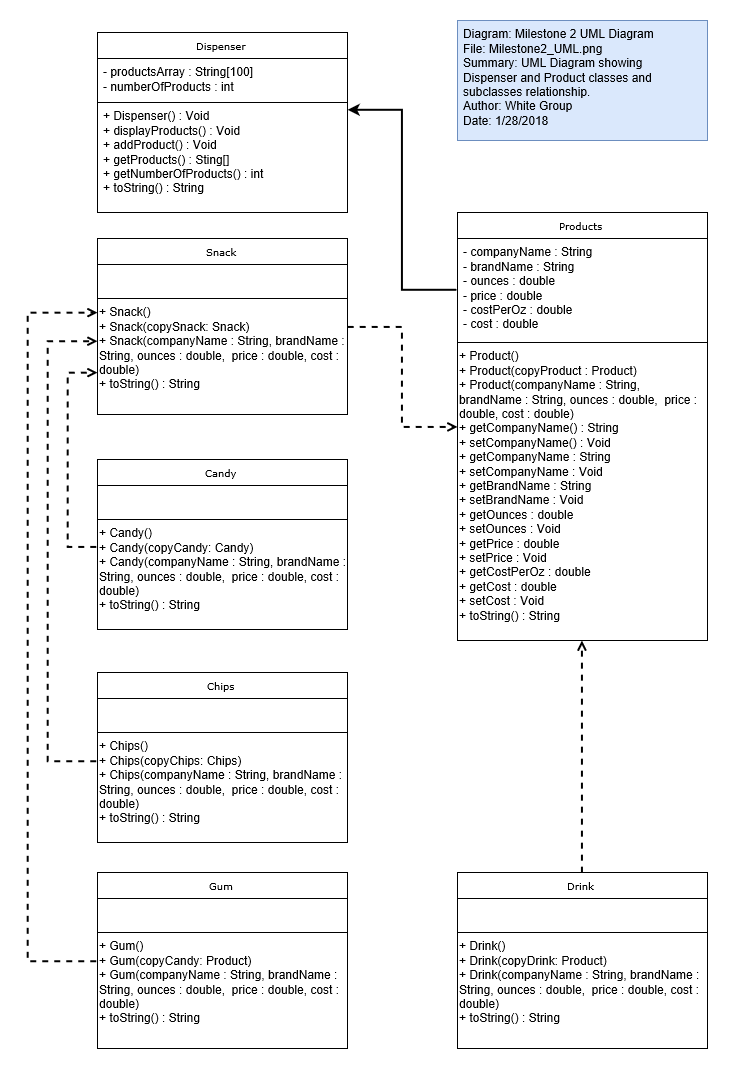

The diagram above was exported from draw.io. Its source (the exported page's mxGraphModel, read from the mxfile embedded in the PNG):
<mxGraphModel grid="1" shadow="0" math="0" background="#ffffff" pageHeight="1100" pageWidth="850" pageScale="1" page="1" fold="1" arrows="1" connect="1" tooltips="1" guides="1" gridSize="10" dy="1257" dx="1757">
  <root>
    <mxCell id="0" />
    <mxCell id="1" parent="0" />
    <mxCell id="39" parent="1" style="edgeStyle=orthogonalEdgeStyle;rounded=0;html=1;jettySize=auto;orthogonalLoop=1;strokeColor=#000000;strokeWidth=2;fontColor=#000000;exitX=0.5;exitY=0;dashed=1;endArrow=open;endFill=0;" edge="1" target="17acba5748e5396b-20" source="20">
      <mxGeometry as="geometry" relative="1" />
    </mxCell>
    <mxCell id="17acba5748e5396b-20" value="Products" parent="1" vertex="1" style="swimlane;html=1;fontStyle=0;childLayout=stackLayout;horizontal=1;startSize=26;fillColor=none;horizontalStack=0;resizeParent=1;resizeLast=0;collapsible=1;marginBottom=0;swimlaneFillColor=#ffffff;rounded=0;shadow=0;comic=0;labelBackgroundColor=none;strokeColor=#000000;strokeWidth=1;fontFamily=Verdana;fontSize=10;fontColor=#000000;align=center;">
      <mxGeometry as="geometry" height="428" width="250" y="220" x="470">
        <mxRectangle as="alternateBounds" height="26" width="80" y="42" x="330" />
      </mxGeometry>
    </mxCell>
    <mxCell id="17acba5748e5396b-21" value="&lt;div&gt;- companyName : String&lt;br&gt;- brandName : String&lt;br&gt;- ounces : double&lt;br&gt;- price :&amp;nbsp;double&lt;br&gt;- costPerOz :&amp;nbsp;double&lt;/div&gt;&lt;div&gt;- cost :&amp;nbsp;double&lt;/div&gt;" parent="17acba5748e5396b-20" vertex="1" style="text;html=1;strokeColor=#000000;fillColor=none;align=left;verticalAlign=top;spacingLeft=4;spacingRight=4;whiteSpace=wrap;overflow=hidden;rotatable=0;points=[[0,0.5],[1,0.5]];portConstraint=eastwest;perimeterSpacing=1;horizontal=1;">
      <mxGeometry as="geometry" height="104" width="250" y="26" />
    </mxCell>
    <mxCell id="10" value="&lt;div&gt;+ Product()&lt;/div&gt;&lt;div&gt;+ Product(copyProduct : Product)&lt;/div&gt;&lt;div&gt;+ Product(companyName : String, brandName : String, ounces : double,&amp;nbsp; price : double, cost : double)&lt;/div&gt;&lt;div&gt;+ getCompanyName() : String&lt;/div&gt;&lt;div&gt;+ setCompanyName() : Void&lt;/div&gt;&lt;div&gt;&lt;div&gt;+ getCompanyName : String&lt;/div&gt;&lt;div&gt;+ setCompanyName : Void&lt;br&gt;+ getBrandName : String&lt;/div&gt;&lt;div&gt;+ setBrandName : Void&lt;br&gt;+ getOunces : double&lt;/div&gt;&lt;div&gt;+ setOunces : Void&lt;br&gt;+ getPrice :&amp;nbsp;double&lt;/div&gt;&lt;div&gt;+ setPrice :&amp;nbsp;Void&lt;br&gt;+ getCostPerOz :&amp;nbsp;double&lt;/div&gt;&lt;div&gt;+ getCost :&amp;nbsp;double&lt;/div&gt;&lt;div&gt;&lt;div&gt;+ setCost :&amp;nbsp;Void&lt;/div&gt;&lt;div&gt;&lt;div&gt;+&amp;nbsp;toString() : String&lt;/div&gt;&lt;/div&gt;&lt;/div&gt;&lt;/div&gt;" parent="17acba5748e5396b-20" vertex="1" style="text;html=1;whiteSpace=wrap;">
      <mxGeometry as="geometry" height="290" width="250" y="130" />
    </mxCell>
    <mxCell id="6" value="Dispenser" parent="1" vertex="1" style="swimlane;html=1;fontStyle=0;childLayout=stackLayout;horizontal=1;startSize=26;fillColor=none;horizontalStack=0;resizeParent=1;resizeLast=0;collapsible=1;marginBottom=0;swimlaneFillColor=#ffffff;rounded=0;shadow=0;comic=0;labelBackgroundColor=none;strokeColor=#000000;strokeWidth=1;fontFamily=Verdana;fontSize=10;fontColor=#000000;align=center;">
      <mxGeometry as="geometry" height="180" width="250" y="40" x="110" />
    </mxCell>
    <mxCell id="7" value="- productsArray : String[100]&lt;br&gt;- numberOfProducts : int" parent="6" vertex="1" style="text;html=1;strokeColor=#000000;fillColor=none;align=left;verticalAlign=top;spacingLeft=4;spacingRight=4;whiteSpace=wrap;overflow=hidden;rotatable=0;points=[[0,0.5],[1,0.5]];portConstraint=eastwest;">
      <mxGeometry as="geometry" height="44" width="250" y="26" />
    </mxCell>
    <mxCell id="8" value="&lt;div&gt;+ Dispenser() : Void&lt;/div&gt;&lt;div&gt;+ displayProducts() : Void&lt;/div&gt;&lt;div&gt;+&amp;nbsp;addProduct() : Void&lt;/div&gt;&lt;div&gt;+ getProducts() : Sting[]&lt;/div&gt;&lt;div&gt;+ getNumberOfProducts() : int&lt;/div&gt;&lt;div&gt;+&amp;nbsp;toString() : String&lt;/div&gt;&lt;div&gt;&lt;/div&gt;" parent="6" vertex="1" style="text;html=1;strokeColor=none;fillColor=none;align=left;verticalAlign=top;spacingLeft=4;spacingRight=4;whiteSpace=wrap;overflow=hidden;rotatable=0;points=[[0,0.5],[1,0.5]];portConstraint=eastwest;">
      <mxGeometry as="geometry" height="110" width="250" y="70" />
    </mxCell>
    <mxCell id="12" parent="1" style="edgeStyle=orthogonalEdgeStyle;rounded=0;html=1;jettySize=auto;orthogonalLoop=1;strokeWidth=2;entryX=1.004;entryY=0.073;entryPerimeter=0;" edge="1" target="8" source="17acba5748e5396b-21">
      <mxGeometry as="geometry" relative="1">
        <mxPoint as="targetPoint" y="298" x="310" />
        <Array as="points" />
      </mxGeometry>
    </mxCell>
    <mxCell id="13" value="&lt;div&gt;Diagram: Milestone 2 UML Diagram&lt;/div&gt;&lt;div&gt;File: Milestone2_UML.png&lt;/div&gt;&lt;div&gt;Summary: UML Diagram showing Dispenser and Product classes and subclasses relationship.&lt;/div&gt;&lt;div&gt;Author: White Group&lt;/div&gt;&lt;div&gt;Date: 1/28/2018&lt;/div&gt;" parent="1" vertex="1" style="text;html=1;strokeColor=#6c8ebf;fillColor=#dae8fc;align=left;verticalAlign=top;spacingLeft=4;spacingRight=4;whiteSpace=wrap;overflow=hidden;rotatable=0;points=[[0,0.5],[1,0.5]];portConstraint=eastwest;perimeterSpacing=1;horizontal=1;">
      <mxGeometry as="geometry" height="120" width="250" y="28" x="470" />
    </mxCell>
    <mxCell id="14" value="Gum" parent="1" vertex="1" style="swimlane;html=1;fontStyle=0;childLayout=stackLayout;horizontal=1;startSize=26;fillColor=none;horizontalStack=0;resizeParent=1;resizeLast=0;collapsible=1;marginBottom=0;swimlaneFillColor=#ffffff;rounded=0;shadow=0;comic=0;labelBackgroundColor=none;strokeColor=#000000;strokeWidth=1;fontFamily=Verdana;fontSize=10;fontColor=#000000;align=center;">
      <mxGeometry as="geometry" height="176" width="250" y="880" x="110">
        <mxRectangle as="alternateBounds" height="26" width="80" y="42" x="330" />
      </mxGeometry>
    </mxCell>
    <mxCell id="15" value="&lt;div&gt;&lt;/div&gt;" parent="14" vertex="1" style="text;html=1;strokeColor=#000000;fillColor=none;align=left;verticalAlign=top;spacingLeft=4;spacingRight=4;whiteSpace=wrap;overflow=hidden;rotatable=0;points=[[0,0.5],[1,0.5]];portConstraint=eastwest;perimeterSpacing=1;horizontal=1;">
      <mxGeometry as="geometry" height="34" width="250" y="26" />
    </mxCell>
    <mxCell id="16" value="&lt;div&gt;+ Gum()&lt;/div&gt;&lt;div&gt;+ Gum(copyCandy: Product)&lt;/div&gt;&lt;div&gt;+ Gum(companyName : String, brandName : String, ounces : double,&amp;nbsp; price : double, cost : double)&lt;/div&gt;&lt;div&gt;&lt;div&gt;&lt;div&gt;&lt;div&gt;+&amp;nbsp;toString() : String&lt;/div&gt;&lt;/div&gt;&lt;/div&gt;&lt;/div&gt;" parent="14" vertex="1" style="text;html=1;whiteSpace=wrap;">
      <mxGeometry as="geometry" height="110" width="250" y="60" />
    </mxCell>
    <mxCell id="17" value="Chips" parent="1" vertex="1" style="swimlane;html=1;fontStyle=0;childLayout=stackLayout;horizontal=1;startSize=26;fillColor=none;horizontalStack=0;resizeParent=1;resizeLast=0;collapsible=1;marginBottom=0;swimlaneFillColor=#ffffff;rounded=0;shadow=0;comic=0;labelBackgroundColor=none;strokeColor=#000000;strokeWidth=1;fontFamily=Verdana;fontSize=10;fontColor=#000000;align=center;">
      <mxGeometry as="geometry" height="170" width="250" y="680" x="110">
        <mxRectangle as="alternateBounds" height="26" width="80" y="42" x="330" />
      </mxGeometry>
    </mxCell>
    <mxCell id="18" value="&lt;div&gt;&lt;/div&gt;" parent="17" vertex="1" style="text;html=1;strokeColor=#000000;fillColor=none;align=left;verticalAlign=top;spacingLeft=4;spacingRight=4;whiteSpace=wrap;overflow=hidden;rotatable=0;points=[[0,0.5],[1,0.5]];portConstraint=eastwest;perimeterSpacing=1;horizontal=1;">
      <mxGeometry as="geometry" height="34" width="250" y="26" />
    </mxCell>
    <mxCell id="19" value="&lt;div&gt;+ Chips()&lt;/div&gt;&lt;div&gt;+ Chips(copyChips: Chips)&lt;/div&gt;&lt;div&gt;+ Chips(companyName : String, brandName : String, ounces : double,&amp;nbsp; price : double, cost : double)&lt;/div&gt;&lt;div&gt;&lt;div&gt;&lt;div&gt;&lt;div&gt;+&amp;nbsp;toString() : String&lt;/div&gt;&lt;/div&gt;&lt;/div&gt;&lt;/div&gt;" parent="17" vertex="1" style="text;html=1;whiteSpace=wrap;">
      <mxGeometry as="geometry" height="110" width="250" y="60" />
    </mxCell>
    <mxCell id="20" value="Drink" parent="1" vertex="1" style="swimlane;html=1;fontStyle=0;childLayout=stackLayout;horizontal=1;startSize=26;fillColor=none;horizontalStack=0;resizeParent=1;resizeLast=0;collapsible=1;marginBottom=0;swimlaneFillColor=#ffffff;rounded=0;shadow=0;comic=0;labelBackgroundColor=none;strokeColor=#000000;strokeWidth=1;fontFamily=Verdana;fontSize=10;fontColor=#000000;align=center;">
      <mxGeometry as="geometry" height="176" width="250" y="880" x="470">
        <mxRectangle as="alternateBounds" height="26" width="80" y="42" x="330" />
      </mxGeometry>
    </mxCell>
    <mxCell id="21" value="&lt;div&gt;&lt;/div&gt;" parent="20" vertex="1" style="text;html=1;strokeColor=#000000;fillColor=none;align=left;verticalAlign=top;spacingLeft=4;spacingRight=4;whiteSpace=wrap;overflow=hidden;rotatable=0;points=[[0,0.5],[1,0.5]];portConstraint=eastwest;perimeterSpacing=1;horizontal=1;">
      <mxGeometry as="geometry" height="34" width="250" y="26" />
    </mxCell>
    <mxCell id="22" value="&lt;div&gt;+ Drink()&lt;/div&gt;&lt;div&gt;+ Drink(copyDrink: Product)&lt;/div&gt;&lt;div&gt;+ Drink(companyName : String, brandName : String, ounces : double,&amp;nbsp; price : double, cost : double)&lt;/div&gt;&lt;div&gt;&lt;div&gt;&lt;div&gt;&lt;div&gt;+&amp;nbsp;toString() : String&lt;/div&gt;&lt;/div&gt;&lt;/div&gt;&lt;/div&gt;" parent="20" vertex="1" style="text;html=1;whiteSpace=wrap;">
      <mxGeometry as="geometry" height="110" width="250" y="60" />
    </mxCell>
    <mxCell id="23" value="Candy" parent="1" vertex="1" style="swimlane;html=1;fontStyle=0;childLayout=stackLayout;horizontal=1;startSize=26;fillColor=none;horizontalStack=0;resizeParent=1;resizeLast=0;collapsible=1;marginBottom=0;swimlaneFillColor=#ffffff;rounded=0;shadow=0;comic=0;labelBackgroundColor=none;strokeColor=#000000;strokeWidth=1;fontFamily=Verdana;fontSize=10;fontColor=#000000;align=center;">
      <mxGeometry as="geometry" height="170" width="250" y="467" x="110">
        <mxRectangle as="alternateBounds" height="26" width="80" y="42" x="330" />
      </mxGeometry>
    </mxCell>
    <mxCell id="24" value="&lt;div&gt;&lt;/div&gt;" parent="23" vertex="1" style="text;html=1;strokeColor=#000000;fillColor=none;align=left;verticalAlign=top;spacingLeft=4;spacingRight=4;whiteSpace=wrap;overflow=hidden;rotatable=0;points=[[0,0.5],[1,0.5]];portConstraint=eastwest;perimeterSpacing=1;horizontal=1;">
      <mxGeometry as="geometry" height="34" width="250" y="26" />
    </mxCell>
    <mxCell id="25" value="&lt;div&gt;+ Candy()&lt;/div&gt;&lt;div&gt;+ Candy(copyCandy: Candy)&lt;/div&gt;&lt;div&gt;+ Candy(companyName : String, brandName : String, ounces : double,&amp;nbsp; price : double, cost : double)&lt;/div&gt;&lt;div&gt;&lt;div&gt;&lt;div&gt;&lt;div&gt;+&amp;nbsp;toString() : String&lt;/div&gt;&lt;/div&gt;&lt;/div&gt;&lt;/div&gt;" parent="23" vertex="1" style="text;html=1;whiteSpace=wrap;">
      <mxGeometry as="geometry" height="110" width="250" y="60" />
    </mxCell>
    <mxCell id="26" value="Snack" parent="1" vertex="1" style="swimlane;html=1;fontStyle=0;childLayout=stackLayout;horizontal=1;startSize=26;fillColor=none;horizontalStack=0;resizeParent=1;resizeLast=0;collapsible=1;marginBottom=0;swimlaneFillColor=#ffffff;rounded=0;shadow=0;comic=0;labelBackgroundColor=none;strokeColor=#000000;strokeWidth=1;fontFamily=Verdana;fontSize=10;fontColor=#000000;align=center;">
      <mxGeometry as="geometry" height="176" width="250" y="246" x="110">
        <mxRectangle as="alternateBounds" height="26" width="80" y="42" x="330" />
      </mxGeometry>
    </mxCell>
    <mxCell id="27" value="&lt;div&gt;&lt;/div&gt;" parent="26" vertex="1" style="text;html=1;strokeColor=#000000;fillColor=none;align=left;verticalAlign=top;spacingLeft=4;spacingRight=4;whiteSpace=wrap;overflow=hidden;rotatable=0;points=[[0,0.5],[1,0.5]];portConstraint=eastwest;perimeterSpacing=1;horizontal=1;">
      <mxGeometry as="geometry" height="34" width="250" y="26" />
    </mxCell>
    <mxCell id="28" value="&lt;div&gt;+ Snack()&lt;/div&gt;&lt;div&gt;+ Snack(copySnack: Snack)&lt;/div&gt;&lt;div&gt;+ Snack(companyName : String, brandName : String, ounces : double,&amp;nbsp; price : double, cost : double)&lt;/div&gt;&lt;div&gt;&lt;div&gt;&lt;div&gt;&lt;div&gt;+&amp;nbsp;toString() : String&lt;/div&gt;&lt;/div&gt;&lt;/div&gt;&lt;/div&gt;" parent="26" vertex="1" style="text;html=1;whiteSpace=wrap;">
      <mxGeometry as="geometry" height="110" width="250" y="60" />
    </mxCell>
    <mxCell id="40" parent="1" style="edgeStyle=orthogonalEdgeStyle;rounded=0;html=1;jettySize=auto;orthogonalLoop=1;strokeColor=#000000;strokeWidth=2;fontColor=#000000;exitX=1;exitY=0.25;dashed=1;endArrow=open;endFill=0;" edge="1" target="17acba5748e5396b-20" source="28">
      <mxGeometry as="geometry" relative="1" />
    </mxCell>
    <mxCell id="44" parent="1" style="edgeStyle=orthogonalEdgeStyle;rounded=0;html=1;jettySize=auto;orthogonalLoop=1;strokeColor=#000000;strokeWidth=2;fontColor=#000000;exitX=0;exitY=0.25;endArrow=open;endFill=0;dashed=1;" edge="1" target="28" source="25">
      <mxGeometry as="geometry" relative="1">
        <Array as="points">
          <mxPoint y="554" x="80" />
          <mxPoint y="380" x="80" />
        </Array>
      </mxGeometry>
    </mxCell>
    <mxCell id="43" parent="1" style="edgeStyle=orthogonalEdgeStyle;rounded=0;html=1;jettySize=auto;orthogonalLoop=1;strokeColor=#000000;strokeWidth=2;fontColor=#000000;exitX=0;exitY=0.25;endArrow=open;endFill=0;dashed=1;" edge="1" target="28" source="19">
      <mxGeometry as="geometry" relative="1">
        <Array as="points">
          <mxPoint y="768" x="60" />
          <mxPoint y="350" x="60" />
        </Array>
      </mxGeometry>
    </mxCell>
    <mxCell id="42" parent="1" style="edgeStyle=orthogonalEdgeStyle;rounded=0;html=1;jettySize=auto;orthogonalLoop=1;strokeColor=#000000;strokeWidth=2;fontColor=#000000;exitX=0;exitY=0.25;endArrow=open;endFill=0;dashed=1;" edge="1" target="28" source="16">
      <mxGeometry as="geometry" relative="1">
        <Array as="points">
          <mxPoint y="968" x="40" />
          <mxPoint y="320" x="40" />
        </Array>
      </mxGeometry>
    </mxCell>
  </root>
</mxGraphModel>